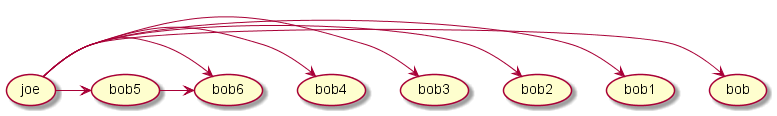

The diagram above was rendered by PlantUML. Its source (embedded in the PNG):
@startuml
(joe) -> (bob)
(joe) -> (bob1)
(joe) -> (bob2)
(joe) -> (bob3)
(joe) -> (bob4)
(joe) -> (bob5)
(joe) -> (bob6)
(bob5) -> (bob6)
@enduml